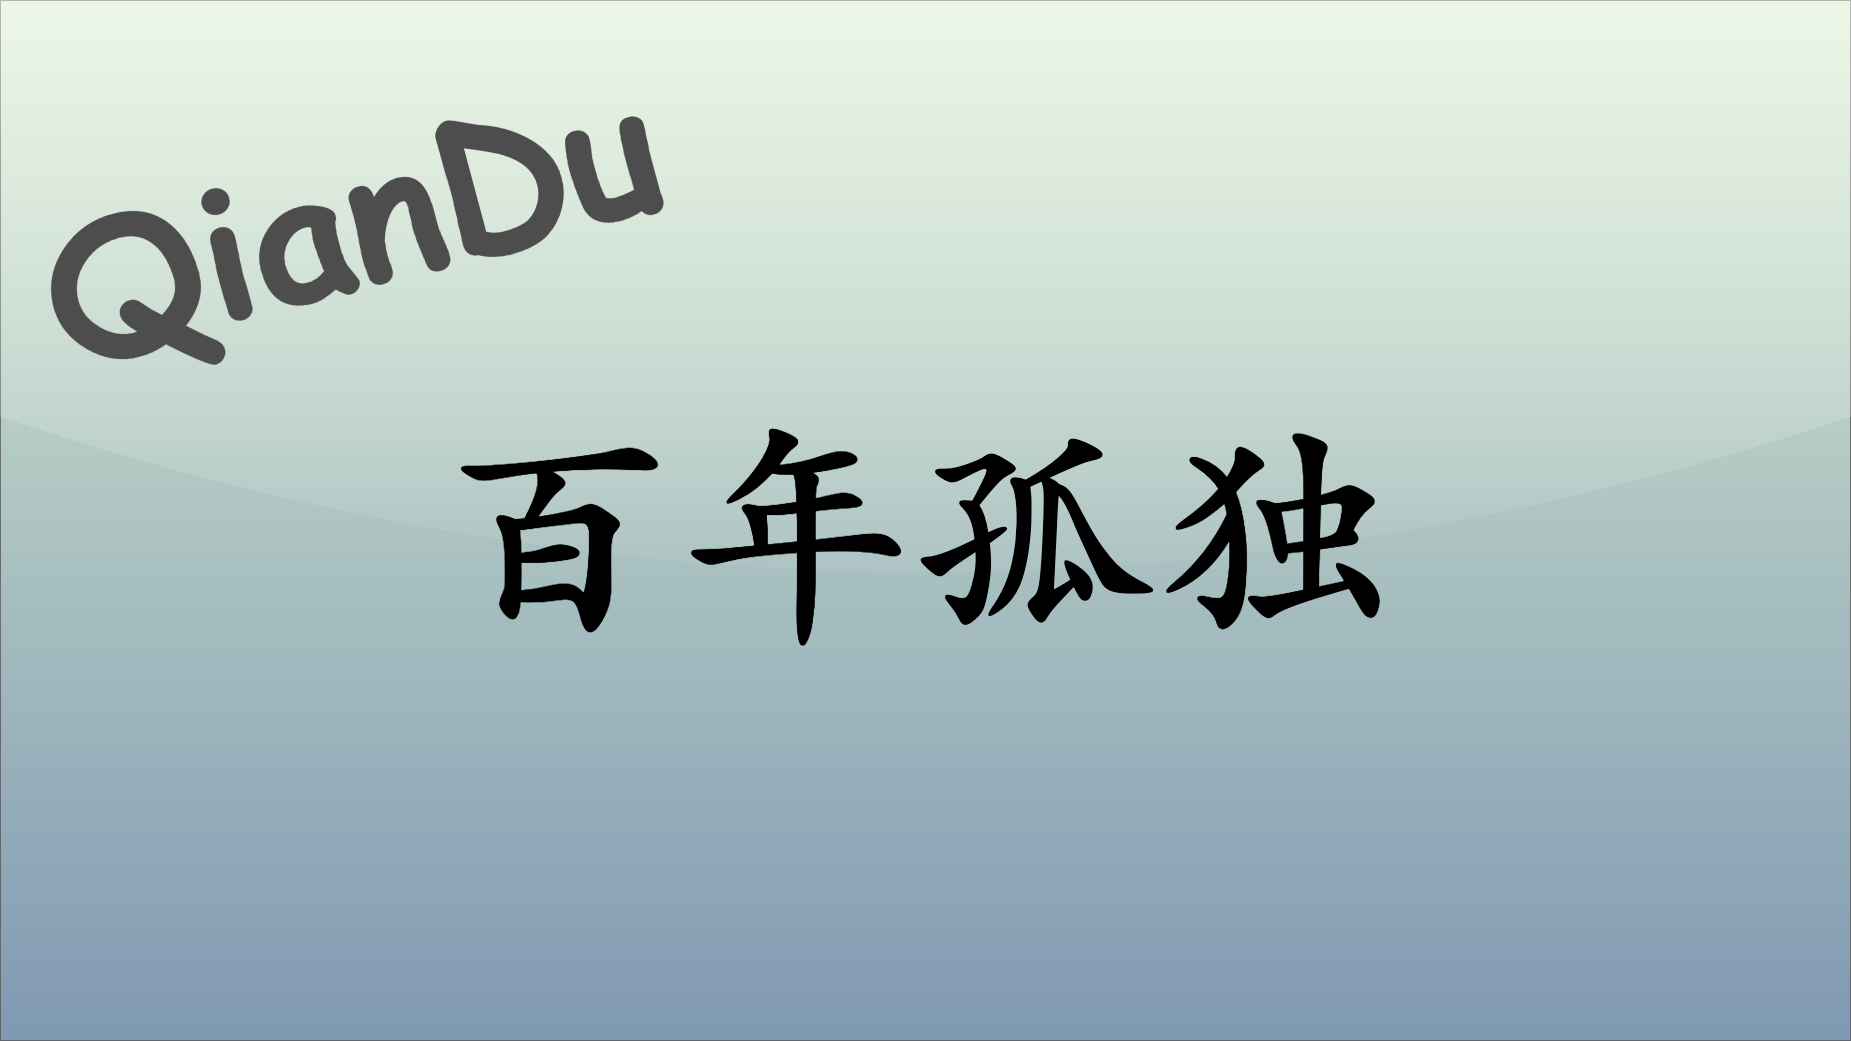

The diagram above was exported from draw.io. Its source (the exported page's mxGraphModel, read from the mxfile embedded in the PNG):
<mxGraphModel dx="1554" dy="2077" grid="1" gridSize="10" guides="1" tooltips="1" connect="1" arrows="1" fold="1" page="1" pageScale="1" pageWidth="1850" pageHeight="1040" math="0" shadow="0">
  <root>
    <mxCell id="0" />
    <mxCell id="1" parent="0" />
    <mxCell id="v5awPFEotDlEYcYJcZ2H-3" value="" style="rounded=0;whiteSpace=wrap;html=1;spacingLeft=470;opacity=50;textOpacity=50;gradientColor=#003366;fillColor=#B9E0A5;glass=1;shadow=0;" parent="1" vertex="1">
      <mxGeometry width="1850" height="1040" as="geometry" />
    </mxCell>
    <mxCell id="v5awPFEotDlEYcYJcZ2H-1" value="&lt;font color=&quot;#000000&quot; size=&quot;1&quot; style=&quot;&quot;&gt;&lt;b style=&quot;font-size: 240px;&quot;&gt;百年孤独&lt;/b&gt;&lt;/font&gt;" style="text;html=1;align=left;verticalAlign=middle;resizable=0;points=[];autosize=1;strokeColor=none;fillColor=none;fontColor=default;fontFamily=Kaiti SC;" parent="1" vertex="1">
      <mxGeometry x="435" y="370" width="980" height="300" as="geometry" />
    </mxCell>
    <mxCell id="TQErYJOoxb90Lxi1ZGLa-1" value="QianDu" style="text;align=center;verticalAlign=top;resizable=0;points=[];autosize=1;strokeColor=none;fillColor=none;fontColor=#4D4D4D;fontFamily=Comic Sans MS;rotation=-15;rounded=0;labelBackgroundColor=none;labelBorderColor=none;gradientColor=#B3B3B3;textShadow=0;fontSize=180;fontStyle=1;" parent="1" vertex="1">
      <mxGeometry x="30" y="100" width="640" height="230" as="geometry" />
    </mxCell>
  </root>
</mxGraphModel>